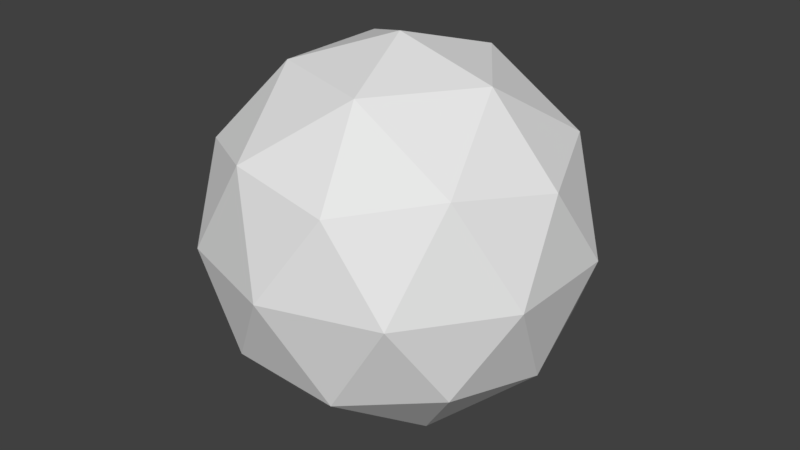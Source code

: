 # Source: collectables1.blend  (saved by Blender 2.76.11; exported with 4.5.12 LTS)
import bpy
from mathutils import Matrix  # noqa: F401  (used for matrix-valued properties, if any)

bpy.ops.wm.read_factory_settings(use_empty=True)
scene = bpy.context.scene
scene.name = 'collectables1'

# ---- collections
col_collection_1 = bpy.data.collections.new('Collection 1'); scene.collection.children.link(col_collection_1)

# ---- world
world_world = bpy.data.worlds.new('World'); scene.world = world_world
world_world.color = (0.05088, 0.05088, 0.05088)
world_world.use_sun_shadow = False
world_world.sun_shadow_jitter_overblur = 0.0
world_world.cycles.sampling_method = 'MANUAL'

# ---- meshes
me_icosphere = bpy.data.meshes.new('Icosphere')
me_icosphere.from_pydata([(0.0, 0.0, -0.3), (0.2171, -0.1577, -0.1342), (-0.08292, -0.2552, -0.1342), (-0.2683, 0.0, -0.1342), (-0.08292, 0.2552, -0.1342), (0.2171, 0.1577, -0.1342), (0.08292, -0.2552, 0.1342), (-0.2171, -0.1577, 0.1342), (-0.2171, 0.1577, 0.1342), (0.08292, 0.2552, 0.1342), (0.2683, 0.0, 0.1342), (0.0, 0.0, 0.3), (-0.04874, -0.15, -0.2552), (0.1276, -0.0927, -0.2552), (0.07886, -0.2427, -0.1577), (0.2552, 0.0, -0.1577), (0.1276, 0.0927, -0.2552), (-0.1577, 0.0, -0.2552), (-0.2065, -0.15, -0.1577), (-0.04874, 0.15, -0.2552), (-0.2065, 0.15, -0.1577), (0.07886, 0.2427, -0.1577), (0.2853, -0.0927, 0.0), (0.2853, 0.0927, 0.0), (0.0, -0.3, 0.0), (0.1763, -0.2427, 0.0), (-0.2853, -0.0927, 0.0), (-0.1763, -0.2427, 0.0), (-0.1763, 0.2427, 0.0), (-0.2853, 0.0927, 0.0), (0.1763, 0.2427, 0.0), (0.0, 0.3, 0.0), (0.2065, -0.15, 0.1577), (-0.07886, -0.2427, 0.1577), (-0.2552, 0.0, 0.1577), (-0.07886, 0.2427, 0.1577), (0.2065, 0.15, 0.1577), (0.04874, -0.15, 0.2552), (0.1577, 0.0, 0.2552), (-0.1276, -0.0927, 0.2552), (-0.1276, 0.0927, 0.2552), (0.04874, 0.15, 0.2552)], [], [(0, 13, 12), (1, 13, 15), (0, 12, 17), (0, 17, 19), (0, 19, 16), (1, 15, 22), (2, 14, 24), (3, 18, 26), (4, 20, 28), (5, 21, 30), (1, 22, 25), (2, 24, 27), (3, 26, 29), (4, 28, 31), (5, 30, 23), (6, 32, 37), (7, 33, 39), (8, 34, 40), (9, 35, 41), (10, 36, 38), (38, 41, 11), (38, 36, 41), (36, 9, 41), (41, 40, 11), (41, 35, 40), (35, 8, 40), (40, 39, 11), (40, 34, 39), (34, 7, 39), (39, 37, 11), (39, 33, 37), (33, 6, 37), (37, 38, 11), (37, 32, 38), (32, 10, 38), (23, 36, 10), (23, 30, 36), (30, 9, 36), (31, 35, 9), (31, 28, 35), (28, 8, 35), (29, 34, 8), (29, 26, 34), (26, 7, 34), (27, 33, 7), (27, 24, 33), (24, 6, 33), (25, 32, 6), (25, 22, 32), (22, 10, 32), (30, 31, 9), (30, 21, 31), (21, 4, 31), (28, 29, 8), (28, 20, 29), (20, 3, 29), (26, 27, 7), (26, 18, 27), (18, 2, 27), (24, 25, 6), (24, 14, 25), (14, 1, 25), (22, 23, 10), (22, 15, 23), (15, 5, 23), (16, 21, 5), (16, 19, 21), (19, 4, 21), (19, 20, 4), (19, 17, 20), (17, 3, 20), (17, 18, 3), (17, 12, 18), (12, 2, 18), (15, 16, 5), (15, 13, 16), (13, 0, 16), (12, 14, 2), (12, 13, 14), (13, 1, 14)])
me_icosphere.use_remesh_preserve_volume = False
me_icosphere.use_remesh_preserve_attributes = False
me_icosphere.use_mirror_vertex_groups = False
me_icosphere.update()

# ---- objects
ob_icosphere = bpy.data.objects.new('Icosphere', me_icosphere)

# ---- transforms, parenting, visibility, modifiers, constraints
ob_icosphere.location = (0.0, 0.0, 0.0)
ob_icosphere.lineart.crease_threshold = 0.0

# ---- collection membership
col_collection_1.objects.link(ob_icosphere)

# ---- scene / render settings (as saved in the file)
scene.frame_start = 1; scene.frame_end = 250; scene.frame_set(1)
scene.render.engine = 'BLENDER_EEVEE_NEXT'
scene.render.resolution_percentage = 50
scene.render.dither_intensity = 0.0
scene.cycles.use_denoising = False
scene.cycles.samples = 128
scene.cycles.sampling_pattern = 'TABULATED_SOBOL'
scene.cycles.light_sampling_threshold = 0.0
scene.cycles.use_adaptive_sampling = False
scene.cycles.use_light_tree = False
scene.cycles.blur_glossy = 0.0
scene.cycles.sample_clamp_indirect = 0.0
scene.view_settings.view_transform = 'Standard'
bpy.context.view_layer.update()

# ---- added for rendering (the .blend has no active camera and no usable light): camera, sun
cam_auto = bpy.data.cameras.new('AutoCamera')
cam_auto.lens = 50.0
cam_auto.sensor_width = 36.0
cam_auto.clip_end = 1000.0
ob_auto_camera = bpy.data.objects.new('AutoCamera', cam_auto)
scene.collection.objects.link(ob_auto_camera)
ob_auto_camera.location = (0.946095, -1.13531, 0.756876)
ob_auto_camera.rotation_euler = (1.09748, -7.21219e-08, 0.694738)
scene.camera = ob_auto_camera
light_auto_sun = bpy.data.lights.new('AutoSun', 'SUN')
light_auto_sun.energy = 3.0
light_auto_sun.angle = 0.0523599
ob_auto_sun = bpy.data.objects.new('AutoSun', light_auto_sun)
scene.collection.objects.link(ob_auto_sun)
ob_auto_sun.rotation_euler = (0.872665, 0.174533, 0.523599)
bpy.context.view_layer.update()
